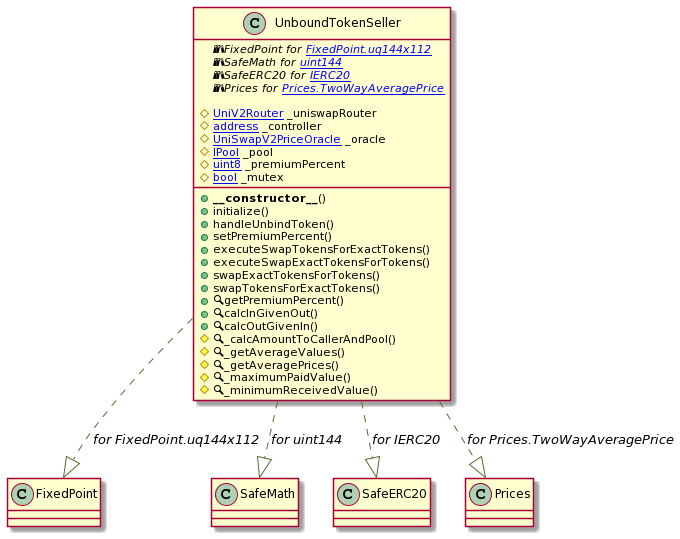

The diagram above was rendered by PlantUML. Its source (embedded in the PNG):
@startuml
' -- for auto-render install: https://marketplace.visualstudio.com/items?itemName=jebbs.plantuml
' -- options --



' -- classes --


class UnboundTokenSeller {
    ' -- inheritance --

    ' -- usingFor --
	{abstract}📚FixedPoint for [[FixedPoint.uq144x112]]
	{abstract}📚SafeMath for [[uint144]]
	{abstract}📚SafeERC20 for [[IERC20]]
	{abstract}📚Prices for [[Prices.TwoWayAveragePrice]]

    ' -- vars --
	#[[UniV2Router]] _uniswapRouter
	#[[address]] _controller
	#[[UniSwapV2PriceOracle]] _oracle
	#[[IPool]] _pool
	#[[uint8]] _premiumPercent
	#[[bool]] _mutex

    ' -- methods --
	+**__constructor__**()
	+initialize()
	+handleUnbindToken()
	+setPremiumPercent()
	+executeSwapTokensForExactTokens()
	+executeSwapExactTokensForTokens()
	+swapExactTokensForTokens()
	+swapTokensForExactTokens()
	+🔍getPremiumPercent()
	+🔍calcInGivenOut()
	+🔍calcOutGivenIn()
	#🔍_calcAmountToCallerAndPool()
	#🔍_getAverageValues()
	#🔍_getAveragePrices()
	#🔍_maximumPaidValue()
	#🔍_minimumReceivedValue()

}
' -- inheritance / usingFor --
UnboundTokenSeller ..[#DarkOliveGreen]|> FixedPoint : //for FixedPoint.uq144x112//
UnboundTokenSeller ..[#DarkOliveGreen]|> SafeMath : //for uint144//
UnboundTokenSeller ..[#DarkOliveGreen]|> SafeERC20 : //for IERC20//
UnboundTokenSeller ..[#DarkOliveGreen]|> Prices : //for Prices.TwoWayAveragePrice//
@enduml